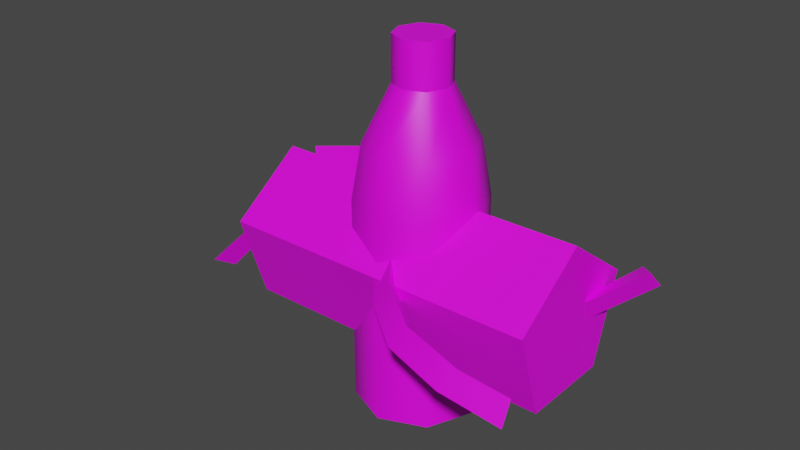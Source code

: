 # Source: Products.blend  (saved by Blender 2.82.7; exported with 4.5.12 LTS)
import bpy
from mathutils import Matrix  # noqa: F401  (used for matrix-valued properties, if any)

bpy.ops.wm.read_factory_settings(use_empty=True)
scene = bpy.context.scene
scene.name = 'Scene'

# ---- collections
col_collection = bpy.data.collections.new('Collection'); scene.collection.children.link(col_collection)

# ---- images (referenced by path relative to the original .blend; pixels are not part of the script)
import os
ASSET_DIR = os.environ.get("B2B_ASSET_DIR", "")  # directory of the original .blend (textures are referenced by path, not embedded)
HERE = os.path.dirname(os.path.abspath(__file__))  # packed textures are extracted next to this script under _unpacked/

def load_image(name, relpath, width, height, colorspace="sRGB"):
    """Load a texture the original file referenced (path relative to the .blend, or extracted next to this script)."""
    p = next((c for c in (os.path.join(HERE, relpath), os.path.join(ASSET_DIR, relpath)) if relpath and os.path.exists(c)), "")
    if p:
        img = bpy.data.images.load(p, check_existing=True)
        img.name = name
    else:  # same state as the original file: an image datablock whose file is absent (Cycles renders it pink)
        img = bpy.data.images.new(name, width, height)
        img.source = "FILE"
        img.filepath = "//" + (relpath or name)
    img.colorspace_settings.name = colorspace
    return img
img_world_texture_psd = load_image('World_Texture.psd', 'World/World_Texture.psd', 1024, 1024, 'sRGB')

# ---- materials (node trees are filled in below, after node groups)
mat_vertexcolor_material = bpy.data.materials.new('VertexColor_Material')
mat_vertexcolor_material.use_transparent_shadow = False

# ---- node groups
ng_auto_smooth = bpy.data.node_groups.new('Auto Smooth', 'GeometryNodeTree')
_s = ng_auto_smooth.interface.new_socket(name='Geometry', in_out='OUTPUT', socket_type='NodeSocketGeometry')
_s = ng_auto_smooth.interface.new_socket(name='Geometry', in_out='INPUT', socket_type='NodeSocketGeometry')
_s = ng_auto_smooth.interface.new_socket(name='Angle', in_out='INPUT', socket_type='NodeSocketFloat')
_s.subtype = 'ANGLE'
_s.min_value = 0.0
_s.max_value = 3.142
ng_auto_smooth.is_modifier = True
_N = ng_auto_smooth.nodes; _L = ng_auto_smooth.links
n0 = _N.new('NodeGroupOutput'); n0.name = 'Group Output'; n0.location = (480, -100)
n1 = _N.new('NodeGroupInput'); n1.name = 'Group Input'; n1.location = (-420, -300)
n2 = _N.new('NodeGroupInput'); n2.name = 'Group Input.001'; n2.location = (-60, -100)
n3 = _N.new('GeometryNodeSetShadeSmooth'); n3.name = 'Set Shade Smooth'; n3.location = (120, -100)
n3.domain = 'EDGE'
n4 = _N.new('GeometryNodeSetShadeSmooth'); n4.name = 'Set Shade Smooth.001'; n4.location = (300, -100)
n5 = _N.new('GeometryNodeInputMeshEdgeAngle'); n5.name = 'Edge Angle'; n5.location = (-420, -220)
n6 = _N.new('GeometryNodeInputEdgeSmooth'); n6.name = 'Is Edge Smooth'; n6.location = (-60, -160)
n7 = _N.new('GeometryNodeInputShadeSmooth'); n7.name = 'Is Face Smooth'; n7.location = (-240, -340)
n8 = _N.new('FunctionNodeBooleanMath'); n8.name = 'Boolean Math'; n8.location = (-60, -220)
n9 = _N.new('FunctionNodeCompare'); n9.name = 'Compare'; n9.location = (-240, -180)
n9.operation = 'LESS_EQUAL'
_L.new(n5.outputs[0], n9.inputs[0])
_L.new(n4.outputs[0], n0.inputs[0])
_L.new(n1.outputs[1], n9.inputs[1])
_L.new(n9.outputs[0], n8.inputs[0])
_L.new(n7.outputs[0], n8.inputs[1])
_L.new(n2.outputs[0], n3.inputs[0])
_L.new(n6.outputs[0], n3.inputs[1])
_L.new(n3.outputs[0], n4.inputs[0])
_L.new(n8.outputs[0], n3.inputs[2])
n0.is_active_output = True

# ---- material node trees
mat_vertexcolor_material.use_nodes = True; mat_vertexcolor_material.node_tree.nodes.clear()
_N = mat_vertexcolor_material.node_tree.nodes; _L = mat_vertexcolor_material.node_tree.links
n0 = _N.new('ShaderNodeOutputMaterial'); n0.name = 'Material Output'; n0.location = (615, 226)
n1 = _N.new('ShaderNodeTexImage'); n1.name = 'Image Texture'; n1.location = (-345, 250)
n1.image = img_world_texture_psd
n2 = _N.new('ShaderNodeBsdfPrincipled'); n2.name = 'Principled BSDF'; n2.location = (138, 252)
n2.distribution = 'GGX'
n2.subsurface_method = 'BURLEY'
n2.inputs[3].default_value = 1.45
n2.inputs[27].default_value = (0.0, 0.0, 0.0, 1.0)
n2.inputs[28].default_value = 1.0
_L.new(n1.outputs[0], n2.inputs[0])
_L.new(n2.outputs[0], n0.inputs[0])
n0.is_active_output = True

# ---- world
world_world = bpy.data.worlds.new('World'); scene.world = world_world
world_world.use_nodes = True; world_world.node_tree.nodes.clear()
_N = world_world.node_tree.nodes; _L = world_world.node_tree.links
n0 = _N.new('ShaderNodeOutputWorld'); n0.name = 'World Output'; n0.location = (300, 300)
n1 = _N.new('ShaderNodeBackground'); n1.name = 'Background'; n1.location = (10, 300)
n1.inputs[0].default_value = (0.05088, 0.05088, 0.05088, 1.0)
_L.new(n1.outputs[0], n0.inputs[0])
n0.is_active_output = True
world_world.color = (0.05088, 0.05088, 0.05088)
world_world.use_sun_shadow = False
world_world.sun_shadow_jitter_overblur = 0.0

# ---- meshes
me_cylinder = bpy.data.meshes.new('Cylinder')
me_cylinder.from_pydata([(-0.2338, 0.1072, 0.03485), (0.2338, 0.1072, 0.03485), (-0.2338, 0.06628, -0.09123), (0.2338, 0.06628, -0.09123), (-0.2338, -0.06628, -0.09123), (0.2338, -0.06628, -0.09123), (-0.2338, -0.1072, 0.03485), (0.2338, -0.1072, 0.03485), (-0.2338, 2.235e-08, 0.1128), (0.2338, 2.98e-08, 0.1128)], [], [(0, 1, 3, 2), (2, 3, 5, 4), (4, 5, 7, 6), (3, 1, 9, 7, 5), (6, 7, 9, 8), (8, 9, 1, 0), (0, 2, 4, 6, 8)])
_uv = me_cylinder.uv_layers.new(name='UVMap')
_uv.uv.foreach_set('vector', [0.7256, 0.6814, 0.7256, 0.7189, 0.7106, 0.7189, 0.7106, 0.6814, 0.7106, 0.6814, 0.7106, 0.7189, 0.6955, 0.7189, 0.6955, 0.6814, 0.6955, 0.6814, 0.6955, 0.7189, 0.6805, 0.7189, 0.6805, 0.6814, 0.3055, 0.5764, 0.2884, 0.5888, 0.2713, 0.5764, 0.2778, 0.5562, 0.299, 0.5562, 0.6805, 0.6814, 0.6805, 0.7189, 0.6655, 0.7189, 0.6655, 0.6814, 0.6655, 0.6814, 0.6655, 0.7189, 0.6505, 0.7189, 0.6505, 0.6814, 0.3259, 0.5888, 0.3431, 0.5764, 0.3365, 0.5562, 0.3154, 0.5562, 0.3088, 0.5764])
me_cylinder.materials.append(mat_vertexcolor_material)
me_cylinder.use_remesh_fix_poles = True
me_cylinder.use_remesh_preserve_attributes = False
me_cylinder.use_mirror_vertex_groups = False
me_cylinder.update()
me_cylinder_001 = bpy.data.meshes.new('Cylinder.001')
me_cylinder_001.from_pydata([(-1.806e-08, 0.09128, -0.1956), (-1.806e-08, 0.09128, 0.1047), (0.06455, 0.06455, -0.1956), (0.06455, 0.06455, 0.1047), (0.09128, 1.906e-08, -0.1956), (0.09128, 1.906e-08, 0.1047), (0.06455, -0.06455, -0.1956), (0.06455, -0.06455, 0.1047), (-2.604e-08, -0.09128, -0.1956), (-2.604e-08, -0.09128, 0.1047), (-0.06455, -0.06455, -0.1956), (-0.06455, -0.06455, 0.1047), (-0.09128, 2.414e-08, -0.1956), (-0.09128, 2.414e-08, 0.1047), (-0.06455, 0.06455, -0.1956), (-0.06455, 0.06455, 0.1047), (0.028, 0.028, 0.2626), (-2.049e-08, 0.0396, 0.2626), (0.0396, 2.491e-08, 0.2626), (0.028, -0.028, 0.2626), (-2.395e-08, -0.0396, 0.2626), (-0.028, -0.028, 0.2626), (-0.0396, 2.711e-08, 0.2626), (-0.028, 0.028, 0.2626), (0.028, 0.028, 0.3253), (-2.049e-08, 0.0396, 0.3253), (0.0396, 2.491e-08, 0.3253), (0.028, -0.028, 0.3253), (-2.395e-08, -0.0396, 0.3253), (-0.028, -0.028, 0.3253), (-0.0396, 2.711e-08, 0.3253), (-0.028, 0.028, 0.3253), (-1.806e-08, 0.09128, -0.01442), (0.06455, 0.06455, -0.01442), (0.09128, 1.906e-08, -0.01442), (0.06455, -0.06455, -0.01442), (-2.604e-08, -0.09128, -0.01442), (-0.06455, -0.06455, -0.01442), (-0.09128, 2.414e-08, -0.01442), (-0.06455, 0.06455, -0.01442), (0.07791, 2.076e-08, 0.1837), (0.05509, -0.05509, 0.1837), (-0.05509, -0.05509, 0.1837), (-0.07791, 2.51e-08, 0.1837), (-2.51e-08, -0.07791, 0.1837), (-0.05509, 0.05509, 0.1837), (0.05509, 0.05509, 0.1837), (-1.829e-08, 0.07791, 0.1837)], [], [(32, 1, 3, 33), (33, 3, 5, 34), (34, 5, 7, 35), (35, 7, 9, 36), (36, 9, 11, 37), (37, 11, 13, 38), (41, 40, 18, 19), (38, 13, 15, 39), (39, 15, 1, 32), (0, 2, 4, 6, 8, 10, 12, 14), (23, 22, 30, 31), (43, 42, 21, 22), (44, 41, 19, 20), (45, 43, 22, 23), (40, 46, 16, 18), (42, 44, 20, 21), (47, 45, 23, 17), (46, 47, 17, 16), (24, 25, 31, 30, 29, 28, 27, 26), (21, 20, 28, 29), (19, 18, 26, 27), (16, 17, 25, 24), (17, 23, 31, 25), (22, 21, 29, 30), (20, 19, 27, 28), (18, 16, 24, 26), (14, 39, 32, 0), (12, 38, 39, 14), (10, 37, 38, 12), (8, 36, 37, 10), (6, 35, 36, 8), (4, 34, 35, 6), (2, 33, 34, 4), (3, 1, 47, 46), (1, 15, 45, 47), (11, 9, 44, 42), (5, 3, 46, 40), (15, 13, 43, 45), (9, 7, 41, 44), (13, 11, 42, 43), (7, 5, 40, 41), (0, 32, 33, 2)])
me_cylinder_001.polygons.foreach_set('use_smooth', [True] * 42)
_k = set([(0, 2), (0, 14), (2, 4), (4, 6), (6, 8), (8, 10), (10, 12), (12, 14), (16, 17), (16, 18), (17, 23), (18, 19), (19, 20), (20, 21), (21, 22), (22, 23), (24, 25), (24, 26), (25, 31), (26, 27), (27, 28), (28, 29), (29, 30), (30, 31)])
me_cylinder_001.attributes.new('sharp_edge', 'BOOLEAN', 'EDGE').data.foreach_set('value', [ (min(e.vertices), max(e.vertices)) in _k for e in me_cylinder_001.edges])
_uv = me_cylinder_001.uv_layers.new(name='UVMap')
_uv.uv.foreach_set('vector', [0.4557, 0.9335, 0.4557, 0.9403, 0.4505, 0.9403, 0.4505, 0.9335, 0.4505, 0.9335, 0.4505, 0.9403, 0.4453, 0.9403, 0.4453, 0.9335, 0.4453, 0.9335, 0.4453, 0.9403, 0.4401, 0.9403, 0.4401, 0.9335, 0.4401, 0.9335, 0.4401, 0.9403, 0.4349, 0.9403, 0.4349, 0.9335, 0.4349, 0.9335, 0.4349, 0.9403, 0.4297, 0.9403, 0.4297, 0.9335, 0.4297, 0.9335, 0.4297, 0.9403, 0.4245, 0.9403, 0.4245, 0.9335, 0.4401, 0.8308, 0.4453, 0.8308, 0.4453, 0.8325, 0.4401, 0.8325, 0.4245, 0.9335, 0.4245, 0.9403, 0.4193, 0.9403, 0.4193, 0.9335, 0.4193, 0.9335, 0.4193, 0.9403, 0.4141, 0.9403, 0.4141, 0.9335, 0.4453, 0.8113, 0.4524, 0.8084, 0.4553, 0.8013, 0.4524, 0.7943, 0.4453, 0.7913, 0.4382, 0.7943, 0.4353, 0.8013, 0.4382, 0.8084, 0.5697, 0.8208, 0.5749, 0.8208, 0.5749, 0.8208, 0.5697, 0.8208, 0.4245, 0.8308, 0.4297, 0.8308, 0.4297, 0.8325, 0.4245, 0.8325, 0.4349, 0.8308, 0.4401, 0.8308, 0.4401, 0.8325, 0.4349, 0.8325, 0.4193, 0.8308, 0.4245, 0.8308, 0.4245, 0.8325, 0.4193, 0.8325, 0.4453, 0.8308, 0.4505, 0.8308, 0.4505, 0.8325, 0.4453, 0.8325, 0.4297, 0.8308, 0.4349, 0.8308, 0.4349, 0.8325, 0.4297, 0.8325, 0.4141, 0.8308, 0.4193, 0.8308, 0.4193, 0.8325, 0.4141, 0.8325, 0.4505, 0.8308, 0.4557, 0.8308, 0.4557, 0.8325, 0.4505, 0.8325, 0.5819, 0.7967, 0.5749, 0.7996, 0.5678, 0.7967, 0.5649, 0.7896, 0.5678, 0.7825, 0.5749, 0.7796, 0.5819, 0.7825, 0.5849, 0.7896, 0.5801, 0.8208, 0.5853, 0.8208, 0.5853, 0.8208, 0.5801, 0.8208, 0.5905, 0.8208, 0.5957, 0.8208, 0.5957, 0.8208, 0.5905, 0.8208, 0.6009, 0.8208, 0.6061, 0.8208, 0.6061, 0.8208, 0.6009, 0.8208, 0.5645, 0.8208, 0.5697, 0.8208, 0.5697, 0.8208, 0.5645, 0.8208, 0.5749, 0.8208, 0.5801, 0.8208, 0.5801, 0.8208, 0.5749, 0.8208, 0.5853, 0.8208, 0.5905, 0.8208, 0.5905, 0.8208, 0.5853, 0.8208, 0.5957, 0.8208, 0.6009, 0.8208, 0.6009, 0.8208, 0.5957, 0.8208, 0.4193, 0.8117, 0.4193, 0.8221, 0.4141, 0.8221, 0.4141, 0.8117, 0.4245, 0.8117, 0.4245, 0.8221, 0.4193, 0.8221, 0.4193, 0.8117, 0.4297, 0.8117, 0.4297, 0.8221, 0.4245, 0.8221, 0.4245, 0.8117, 0.4349, 0.8117, 0.4349, 0.8221, 0.4297, 0.8221, 0.4297, 0.8117, 0.4401, 0.8117, 0.4401, 0.8221, 0.4349, 0.8221, 0.4349, 0.8117, 0.4453, 0.8117, 0.4453, 0.8221, 0.4401, 0.8221, 0.4401, 0.8117, 0.4505, 0.8117, 0.4505, 0.8221, 0.4453, 0.8221, 0.4453, 0.8117, 0.4505, 0.829, 0.4557, 0.829, 0.4557, 0.8308, 0.4505, 0.8308, 0.4141, 0.829, 0.4193, 0.829, 0.4193, 0.8308, 0.4141, 0.8308, 0.4297, 0.829, 0.4349, 0.829, 0.4349, 0.8308, 0.4297, 0.8308, 0.4453, 0.829, 0.4505, 0.829, 0.4505, 0.8308, 0.4453, 0.8308, 0.4193, 0.829, 0.4245, 0.829, 0.4245, 0.8308, 0.4193, 0.8308, 0.4349, 0.829, 0.4401, 0.829, 0.4401, 0.8308, 0.4349, 0.8308, 0.4245, 0.829, 0.4297, 0.829, 0.4297, 0.8308, 0.4245, 0.8308, 0.4401, 0.829, 0.4453, 0.829, 0.4453, 0.8308, 0.4401, 0.8308, 0.4557, 0.8117, 0.4557, 0.8221, 0.4505, 0.8221, 0.4505, 0.8117])
me_cylinder_001.materials.append(mat_vertexcolor_material)
me_cylinder_001.use_remesh_fix_poles = True
me_cylinder_001.use_remesh_preserve_attributes = False
me_cylinder_001.use_mirror_vertex_groups = False
me_cylinder_001.update()
me_cube = bpy.data.meshes.new('Cube')
me_cube.from_pydata([(0.2928, 0.07801, 0.06432), (0.2975, 0.1013, 0.0376), (0.2691, 0.1052, 0.05301), (-0.3096, -0.05666, -0.08106), (-0.3229, -0.08454, -0.0659), (-0.3384, -0.04823, -0.06783), (-0.1529, -0.03232, 0.045), (-0.2674, -0.05855, -0.003516), (-0.2107, -0.04, 0.03677), (-0.1537, 0.008762, 0.04158), (-0.2714, -0.01794, -0.002011), (-0.2124, 0.0009416, 0.03479), (-0.2774, -0.04307, -0.04267), (-0.1611, -0.0187, 0.01173), (-0.2194, -0.02584, 0.001774), (0.2382, 0.0323, 0.02427), (0.08102, -0.03232, -0.01265), (0.1602, -0.01339, -0.01001), (0.2366, 0.07647, 0.02654), (0.08018, 0.008762, -0.01607), (0.1591, 0.02859, -0.01176), (0.07282, -0.0187, -0.04592), (0.2294, 0.04483, -0.01101), (0.1518, -9.578e-05, -0.04387), (0.2672, -0.1753, 0.007263), (0.2658, -0.1888, -0.02657), (0.2492, -0.154, -0.02198), (-0.2972, 0.1122, 0.0218), (-0.3078, 0.1215, 0.05275), (-0.3139, 0.1476, 0.02142), (-0.1203, 0.0992, 0.07556), (-0.2353, 0.1379, 0.0673), (-0.1713, 0.1334, 0.0758), (-0.1142, 0.1151, 0.03987), (-0.23, 0.1597, 0.03464), (-0.1655, 0.151, 0.041), (-0.2546, 0.1227, 0.03268), (-0.1363, 0.08626, 0.04576), (-0.1883, 0.1198, 0.0446), (0.1997, -0.1841, 0.02128), (0.04708, -0.1211, 0.04988), (0.1155, -0.1708, 0.03786), (0.2078, -0.1619, -0.01382), (0.05316, -0.1052, 0.01419), (0.1222, -0.153, 0.002343), (0.031, -0.134, 0.02008), (0.1822, -0.1985, -0.008741), (0.09901, -0.1842, 0.008002)], [], [(10, 12, 3, 5), (13, 9, 19, 21), (7, 10, 5, 4), (1, 2, 0), (22, 18, 2, 1), (16, 19, 9, 6), (4, 5, 3), (18, 15, 0, 2), (15, 22, 1, 0), (13, 6, 8, 14), (14, 8, 7, 12), (6, 9, 11, 8), (8, 11, 10, 7), (9, 13, 14, 11), (11, 14, 12, 10), (12, 7, 4, 3), (16, 21, 23, 17), (17, 23, 22, 15), (19, 16, 17, 20), (20, 17, 15, 18), (18, 22, 23, 20), (20, 23, 21, 19), (13, 21, 16, 6), (34, 36, 27, 29), (37, 33, 43, 45), (31, 34, 29, 28), (25, 26, 24), (46, 42, 26, 25), (40, 43, 33, 30), (28, 29, 27), (42, 39, 24, 26), (39, 46, 25, 24), (37, 30, 32, 38), (38, 32, 31, 36), (30, 33, 35, 32), (32, 35, 34, 31), (33, 37, 38, 35), (35, 38, 36, 34), (36, 31, 28, 27), (40, 45, 47, 41), (41, 47, 46, 39), (43, 40, 41, 44), (44, 41, 39, 42), (42, 46, 47, 44), (44, 47, 45, 43), (37, 45, 40, 30)])
me_cube.polygons.foreach_set('use_smooth', [True] * 46)
_uv = me_cube.uv_layers.new(name='UVMap')
_uv.uv.foreach_set('vector', [0.2016, 0.6636, 0.188, 0.6636, 0.188, 0.6636, 0.2016, 0.6636, 0.188, 0.6657, 0.2016, 0.6657, 0.2016, 0.6743, 0.188, 0.6743, 0.188, 0.7043, 0.2016, 0.7043, 0.2016, 0.7043, 0.188, 0.7043, 0.1781, 0.938, 0.1917, 0.9516, 0.1781, 0.9516, 0.188, 0.6772, 0.2016, 0.6772, 0.2016, 0.6772, 0.188, 0.6772, 0.188, 0.6937, 0.2016, 0.6937, 0.2016, 0.7022, 0.188, 0.7022, 0.1781, 0.9109, 0.1917, 0.9244, 0.1781, 0.9244, 0.2016, 0.6908, 0.188, 0.6908, 0.188, 0.6908, 0.2016, 0.6908, 0.188, 0.6908, 0.188, 0.6772, 0.188, 0.6772, 0.188, 0.6908, 0.1765, 0.6772, 0.1765, 0.6908, 0.1744, 0.6843, 0.1744, 0.6772, 0.1744, 0.6772, 0.1744, 0.6843, 0.1744, 0.6908, 0.1744, 0.6772, 0.188, 0.7022, 0.2016, 0.7022, 0.1996, 0.7043, 0.188, 0.7043, 0.188, 0.7043, 0.1996, 0.7043, 0.2016, 0.7043, 0.188, 0.7043, 0.2016, 0.6657, 0.188, 0.6657, 0.188, 0.6636, 0.1948, 0.6636, 0.1948, 0.6636, 0.188, 0.6636, 0.188, 0.6636, 0.2016, 0.6636, 0.1744, 0.6772, 0.1744, 0.6908, 0.1744, 0.6908, 0.1744, 0.6772, 0.1851, 0.6908, 0.1851, 0.6772, 0.188, 0.6818, 0.188, 0.6908, 0.188, 0.6908, 0.188, 0.6818, 0.188, 0.6772, 0.188, 0.6908, 0.2016, 0.6937, 0.188, 0.6937, 0.1936, 0.6908, 0.2016, 0.6908, 0.2016, 0.6908, 0.1936, 0.6908, 0.188, 0.6908, 0.2016, 0.6908, 0.2016, 0.6772, 0.188, 0.6772, 0.1972, 0.6772, 0.2016, 0.6772, 0.2016, 0.6772, 0.1972, 0.6772, 0.188, 0.6743, 0.2016, 0.6743, 0.1765, 0.6772, 0.1851, 0.6772, 0.1851, 0.6908, 0.1765, 0.6908, 0.2016, 0.6636, 0.188, 0.6636, 0.188, 0.6636, 0.2016, 0.6636, 0.188, 0.6657, 0.2016, 0.6657, 0.2016, 0.6743, 0.188, 0.6743, 0.188, 0.7043, 0.2016, 0.7043, 0.2016, 0.7043, 0.188, 0.7043, 0.1781, 0.938, 0.1917, 0.9516, 0.1781, 0.9516, 0.188, 0.6772, 0.2016, 0.6772, 0.2016, 0.6772, 0.188, 0.6772, 0.188, 0.6937, 0.2016, 0.6937, 0.2016, 0.7022, 0.188, 0.7022, 0.1781, 0.9109, 0.1917, 0.9244, 0.1781, 0.9244, 0.2016, 0.6908, 0.188, 0.6908, 0.188, 0.6908, 0.2016, 0.6908, 0.188, 0.6908, 0.188, 0.6772, 0.188, 0.6772, 0.188, 0.6908, 0.1765, 0.6772, 0.1765, 0.6908, 0.1744, 0.6843, 0.1744, 0.6772, 0.1744, 0.6772, 0.1744, 0.6843, 0.1744, 0.6908, 0.1744, 0.6772, 0.188, 0.7022, 0.2016, 0.7022, 0.1996, 0.7043, 0.188, 0.7043, 0.188, 0.7043, 0.1996, 0.7043, 0.2016, 0.7043, 0.188, 0.7043, 0.2016, 0.6657, 0.188, 0.6657, 0.188, 0.6636, 0.1948, 0.6636, 0.1948, 0.6636, 0.188, 0.6636, 0.188, 0.6636, 0.2016, 0.6636, 0.1744, 0.6772, 0.1744, 0.6908, 0.1744, 0.6908, 0.1744, 0.6772, 0.1851, 0.6908, 0.1851, 0.6772, 0.188, 0.6818, 0.188, 0.6908, 0.188, 0.6908, 0.188, 0.6818, 0.188, 0.6772, 0.188, 0.6908, 0.2016, 0.6937, 0.188, 0.6937, 0.1936, 0.6908, 0.2016, 0.6908, 0.2016, 0.6908, 0.1936, 0.6908, 0.188, 0.6908, 0.2016, 0.6908, 0.2016, 0.6772, 0.188, 0.6772, 0.1972, 0.6772, 0.2016, 0.6772, 0.2016, 0.6772, 0.1972, 0.6772, 0.188, 0.6743, 0.2016, 0.6743, 0.1765, 0.6772, 0.1851, 0.6772, 0.1851, 0.6908, 0.1765, 0.6908])
me_cube.materials.append(mat_vertexcolor_material)
me_cube.use_remesh_fix_poles = True
me_cube.use_remesh_preserve_attributes = False
me_cube.use_mirror_vertex_groups = False
me_cube.update()

# ---- objects
ob_productwood = bpy.data.objects.new('ProductWood', me_cylinder)
ob_productplastic = bpy.data.objects.new('ProductPlastic', me_cylinder_001)
ob_productmetal = bpy.data.objects.new('ProductMetal', me_cube)
ob_id_grease = bpy.data.objects.new('id_grease', None)

# ---- transforms, parenting, visibility, modifiers, constraints
ob_productwood.location = (0.0, 0.0, 0.0)
ob_productwood.lineart.crease_threshold = 0.0
ob_productplastic.location = (0.0, 0.0, 0.0)
ob_productplastic.lineart.crease_threshold = 0.0
_m = ob_productplastic.modifiers.new('Auto Smooth', 'NODES')
_m.node_group = ng_auto_smooth
_gi = [s.identifier for s in ng_auto_smooth.interface.items_tree if s.item_type == 'SOCKET' and s.in_out == 'INPUT']
_m[_gi[1]] = 3.142  # Angle
ob_productmetal.location = (0.0, 0.0, 0.0)
ob_productmetal.lineart.crease_threshold = 0.0
_m = ob_productmetal.modifiers.new('Auto Smooth', 'NODES')
_m.node_group = ng_auto_smooth
_gi = [s.identifier for s in ng_auto_smooth.interface.items_tree if s.item_type == 'SOCKET' and s.in_out == 'INPUT']
_m[_gi[1]] = 0.5236  # Angle
ob_id_grease.location = (0.0, 0.0, 0.0)
ob_id_grease.empty_image_offset = (0.0, 0.0)
ob_id_grease.color = (0.0, 0.0, 0.0, 1.0)
ob_id_grease.lineart.crease_threshold = 0.0

# ---- collection membership
col_collection.objects.link(ob_productwood)
col_collection.objects.link(ob_productplastic)
col_collection.objects.link(ob_productmetal)
col_collection.objects.link(ob_id_grease)

# ---- scene / render settings (as saved in the file)
scene.frame_start = 1; scene.frame_end = 250; scene.frame_set(1)
scene.render.engine = 'BLENDER_EEVEE_NEXT'
scene.cycles.use_denoising = False
scene.cycles.samples = 128
scene.cycles.sampling_pattern = 'TABULATED_SOBOL'
scene.cycles.use_adaptive_sampling = False
scene.cycles.use_light_tree = False
scene.eevee.use_gtao = True
scene.view_settings.view_transform = 'Filmic'
bpy.context.view_layer.update()

# ---- added for rendering (the .blend has no active camera and no usable light): camera, sun
cam_auto = bpy.data.cameras.new('AutoCamera')
cam_auto.lens = 50.0
cam_auto.sensor_width = 36.0
cam_auto.clip_end = 1000.0
ob_auto_camera = bpy.data.objects.new('AutoCamera', cam_auto)
scene.collection.objects.link(ob_auto_camera)
ob_auto_camera.location = (0.809227, -1.01502, 0.728568)
ob_auto_camera.rotation_euler = (1.09748, -7.21219e-08, 0.694738)
scene.camera = ob_auto_camera
light_auto_sun = bpy.data.lights.new('AutoSun', 'SUN')
light_auto_sun.energy = 3.0
light_auto_sun.angle = 0.0523599
ob_auto_sun = bpy.data.objects.new('AutoSun', light_auto_sun)
scene.collection.objects.link(ob_auto_sun)
ob_auto_sun.rotation_euler = (0.872665, 0.174533, 0.523599)
bpy.context.view_layer.update()
